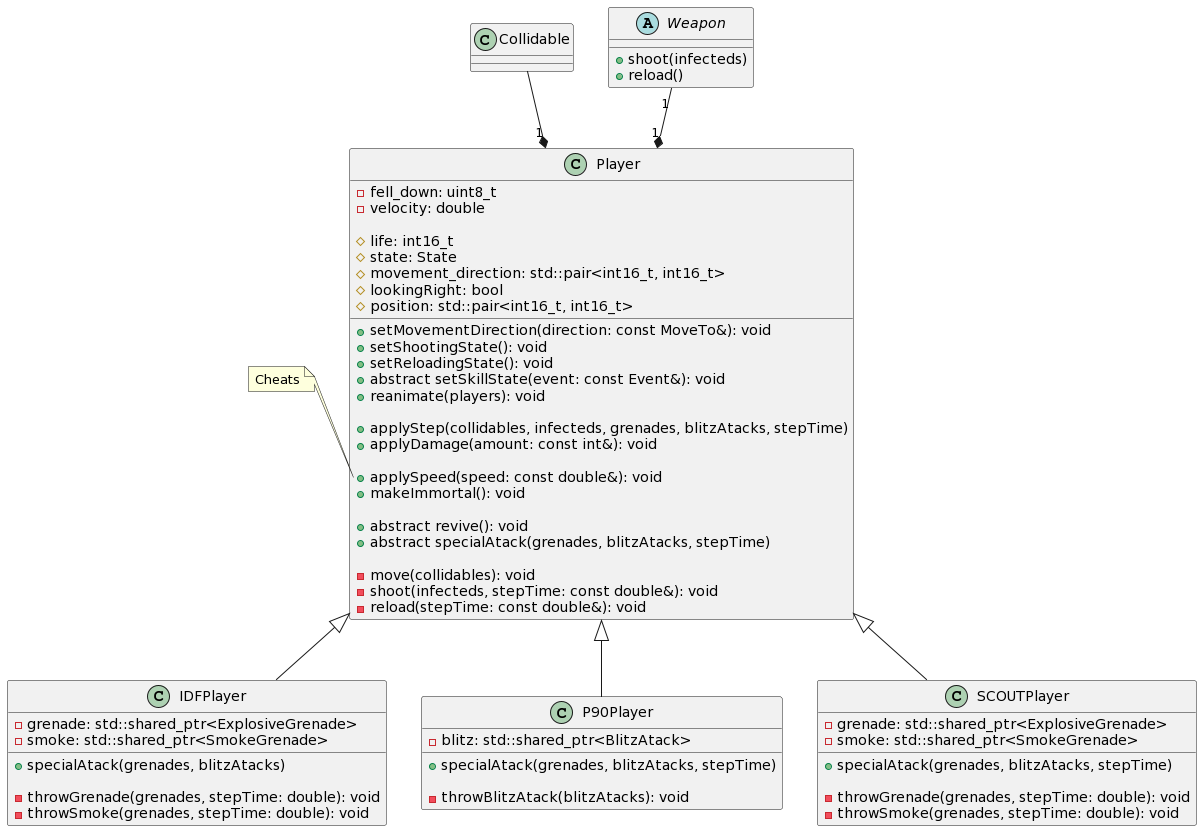

The diagram above was rendered by PlantUML. Its source (embedded in the PNG):
@startuml
abstract class Weapon {
  + shoot(infecteds)
  + reload()
}

class Player {
    - fell_down: uint8_t
    - velocity: double

    # life: int16_t
    # state: State
    # movement_direction: std::pair<int16_t, int16_t>
    # lookingRight: bool
    # position: std::pair<int16_t, int16_t>

    + setMovementDirection(direction: const MoveTo&): void
    + setShootingState(): void
    + setReloadingState(): void
    + abstract setSkillState(event: const Event&): void    
    + reanimate(players): void

    + applyStep(collidables, infecteds, grenades, blitzAtacks, stepTime)
    + applyDamage(amount: const int&): void
    
    + applySpeed(speed: const double&): void
    + makeImmortal(): void
    
    + abstract revive(): void
    + abstract specialAtack(grenades, blitzAtacks, stepTime)
    
    - move(collidables): void
    - shoot(infecteds, stepTime: const double&): void
    - reload(stepTime: const double&): void
}

note left of Player::applySpeed
  Cheats
end note

class IDFPlayer {
    - grenade: std::shared_ptr<ExplosiveGrenade>
    - smoke: std::shared_ptr<SmokeGrenade>

    + specialAtack(grenades, blitzAtacks)
    
    - throwGrenade(grenades, stepTime: double): void
    - throwSmoke(grenades, stepTime: double): void
}

class P90Player {
    - blitz: std::shared_ptr<BlitzAtack>

    + specialAtack(grenades, blitzAtacks, stepTime)

    - throwBlitzAtack(blitzAtacks): void
}

class SCOUTPlayer {
    - grenade: std::shared_ptr<ExplosiveGrenade>
    - smoke: std::shared_ptr<SmokeGrenade>

    + specialAtack(grenades, blitzAtacks, stepTime)
  
    - throwGrenade(grenades, stepTime: double): void
    - throwSmoke(grenades, stepTime: double): void
}

Player <|-- SCOUTPlayer
Player <|-- P90Player
Player <|-- IDFPlayer

Player "1"*--up"1" Weapon
Player "1"*--up"Collidable"
@enduml